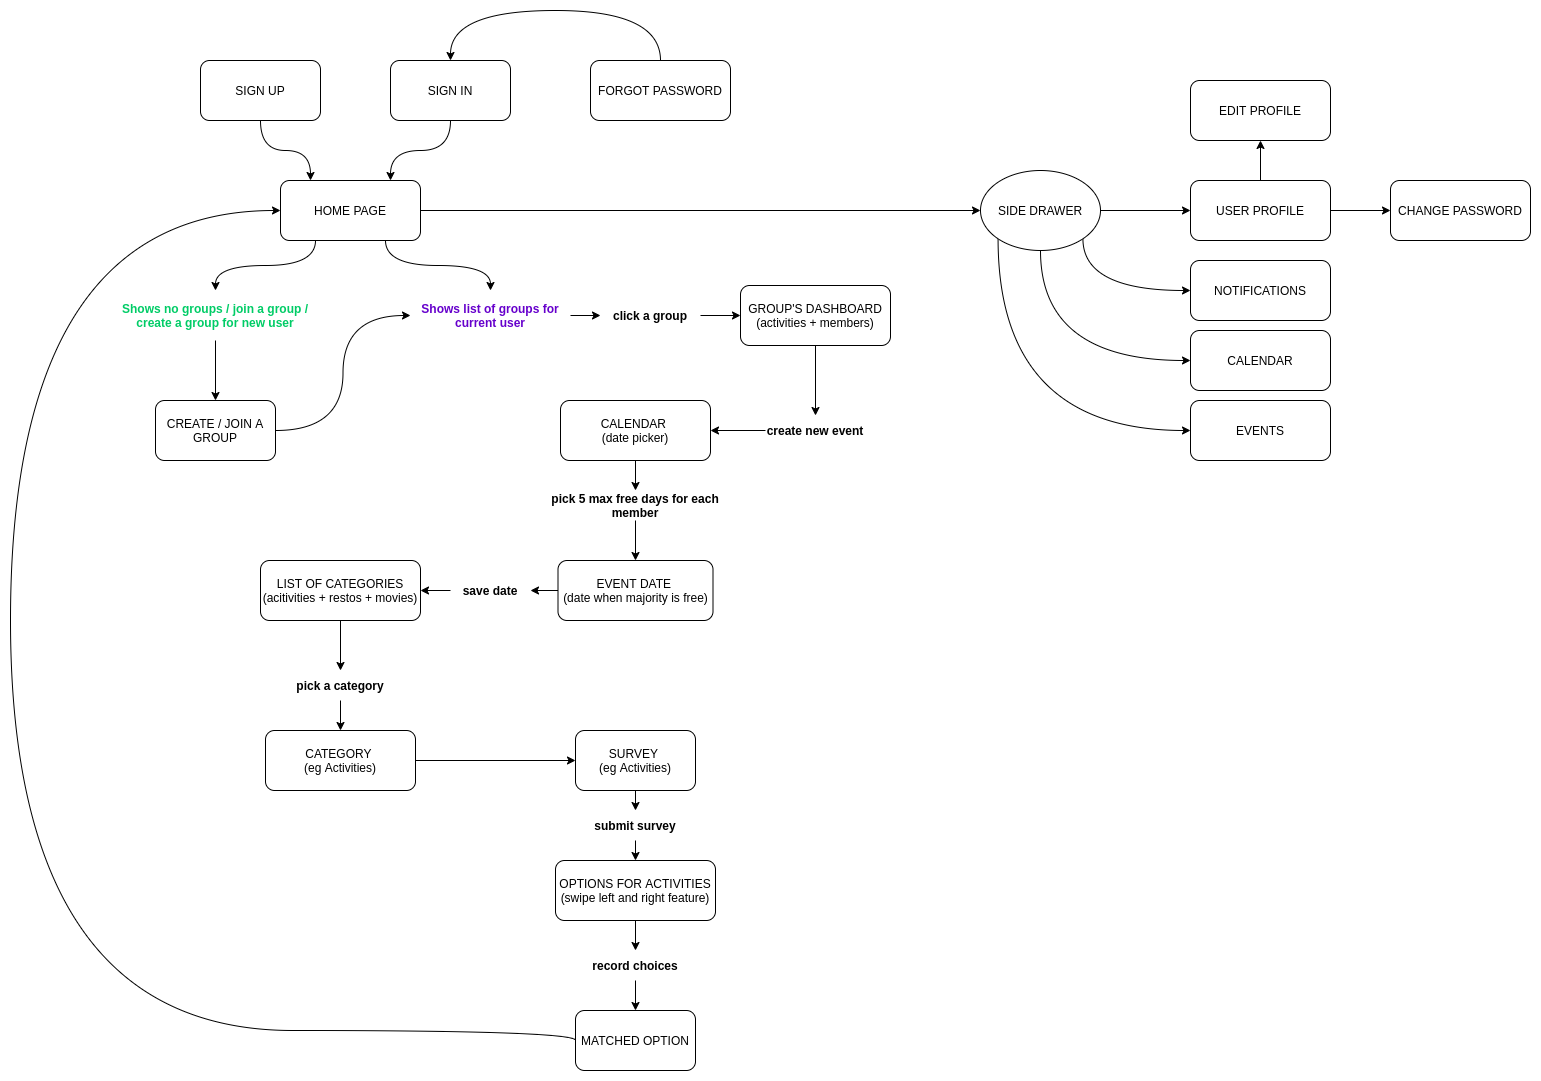

The diagram above was exported from draw.io. Its source (the exported page's mxGraphModel, read from the mxfile embedded in the PNG):
<mxGraphModel dx="2249" dy="755" grid="1" gridSize="10" guides="1" tooltips="1" connect="1" arrows="1" fold="1" page="1" pageScale="1" pageWidth="827" pageHeight="1169" math="0" shadow="0">
  <root>
    <mxCell id="WIyWlLk6GJQsqaUBKTNV-0" />
    <mxCell id="WIyWlLk6GJQsqaUBKTNV-1" parent="WIyWlLk6GJQsqaUBKTNV-0" />
    <mxCell id="VsQ9T43JVAVjeqrDem4z-7" style="edgeStyle=orthogonalEdgeStyle;curved=1;orthogonalLoop=1;jettySize=auto;html=1;" edge="1" parent="WIyWlLk6GJQsqaUBKTNV-1" source="VsQ9T43JVAVjeqrDem4z-0">
      <mxGeometry relative="1" as="geometry">
        <mxPoint x="260" y="290" as="targetPoint" />
      </mxGeometry>
    </mxCell>
    <mxCell id="VsQ9T43JVAVjeqrDem4z-0" value="SIGN UP" style="rounded=1;whiteSpace=wrap;html=1;" vertex="1" parent="WIyWlLk6GJQsqaUBKTNV-1">
      <mxGeometry x="150" y="170" width="120" height="60" as="geometry" />
    </mxCell>
    <mxCell id="VsQ9T43JVAVjeqrDem4z-8" style="edgeStyle=orthogonalEdgeStyle;curved=1;orthogonalLoop=1;jettySize=auto;html=1;" edge="1" parent="WIyWlLk6GJQsqaUBKTNV-1" source="VsQ9T43JVAVjeqrDem4z-1">
      <mxGeometry relative="1" as="geometry">
        <mxPoint x="340" y="290" as="targetPoint" />
      </mxGeometry>
    </mxCell>
    <mxCell id="VsQ9T43JVAVjeqrDem4z-1" value="SIGN IN" style="rounded=1;whiteSpace=wrap;html=1;" vertex="1" parent="WIyWlLk6GJQsqaUBKTNV-1">
      <mxGeometry x="340" y="170" width="120" height="60" as="geometry" />
    </mxCell>
    <mxCell id="VsQ9T43JVAVjeqrDem4z-63" style="edgeStyle=orthogonalEdgeStyle;curved=1;orthogonalLoop=1;jettySize=auto;html=1;exitX=0.5;exitY=0;exitDx=0;exitDy=0;entryX=0.5;entryY=0;entryDx=0;entryDy=0;fontColor=#00CC66;" edge="1" parent="WIyWlLk6GJQsqaUBKTNV-1" source="VsQ9T43JVAVjeqrDem4z-2" target="VsQ9T43JVAVjeqrDem4z-1">
      <mxGeometry relative="1" as="geometry">
        <Array as="points">
          <mxPoint x="610" y="120" />
          <mxPoint x="400" y="120" />
        </Array>
      </mxGeometry>
    </mxCell>
    <mxCell id="VsQ9T43JVAVjeqrDem4z-2" value="FORGOT PASSWORD" style="rounded=1;whiteSpace=wrap;html=1;" vertex="1" parent="WIyWlLk6GJQsqaUBKTNV-1">
      <mxGeometry x="540" y="170" width="140" height="60" as="geometry" />
    </mxCell>
    <mxCell id="VsQ9T43JVAVjeqrDem4z-22" style="edgeStyle=orthogonalEdgeStyle;curved=1;orthogonalLoop=1;jettySize=auto;html=1;exitX=0.25;exitY=1;exitDx=0;exitDy=0;fontColor=#00CC66;" edge="1" parent="WIyWlLk6GJQsqaUBKTNV-1" source="VsQ9T43JVAVjeqrDem4z-10" target="VsQ9T43JVAVjeqrDem4z-12">
      <mxGeometry relative="1" as="geometry" />
    </mxCell>
    <mxCell id="VsQ9T43JVAVjeqrDem4z-23" style="edgeStyle=orthogonalEdgeStyle;curved=1;orthogonalLoop=1;jettySize=auto;html=1;exitX=0.75;exitY=1;exitDx=0;exitDy=0;fontColor=#00CC66;" edge="1" parent="WIyWlLk6GJQsqaUBKTNV-1" source="VsQ9T43JVAVjeqrDem4z-10" target="VsQ9T43JVAVjeqrDem4z-14">
      <mxGeometry relative="1" as="geometry" />
    </mxCell>
    <mxCell id="VsQ9T43JVAVjeqrDem4z-82" style="edgeStyle=orthogonalEdgeStyle;curved=1;orthogonalLoop=1;jettySize=auto;html=1;exitX=1;exitY=0.5;exitDx=0;exitDy=0;entryX=0;entryY=0.5;entryDx=0;entryDy=0;fontColor=#00CC66;" edge="1" parent="WIyWlLk6GJQsqaUBKTNV-1" source="VsQ9T43JVAVjeqrDem4z-10" target="VsQ9T43JVAVjeqrDem4z-80">
      <mxGeometry relative="1" as="geometry" />
    </mxCell>
    <mxCell id="VsQ9T43JVAVjeqrDem4z-10" value="HOME PAGE" style="rounded=1;whiteSpace=wrap;html=1;" vertex="1" parent="WIyWlLk6GJQsqaUBKTNV-1">
      <mxGeometry x="230" y="290" width="140" height="60" as="geometry" />
    </mxCell>
    <mxCell id="VsQ9T43JVAVjeqrDem4z-26" style="edgeStyle=orthogonalEdgeStyle;curved=1;orthogonalLoop=1;jettySize=auto;html=1;exitX=0.5;exitY=1;exitDx=0;exitDy=0;fontColor=#00CC66;" edge="1" parent="WIyWlLk6GJQsqaUBKTNV-1" source="VsQ9T43JVAVjeqrDem4z-12" target="VsQ9T43JVAVjeqrDem4z-25">
      <mxGeometry relative="1" as="geometry" />
    </mxCell>
    <mxCell id="VsQ9T43JVAVjeqrDem4z-12" value="&lt;b&gt;&lt;font&gt;Shows no groups / join a group / create a group for new user&lt;/font&gt;&lt;/b&gt;" style="text;html=1;strokeColor=none;fillColor=none;align=center;verticalAlign=middle;whiteSpace=wrap;rounded=0;fontColor=#00CC66;" vertex="1" parent="WIyWlLk6GJQsqaUBKTNV-1">
      <mxGeometry x="60" y="400" width="210" height="50" as="geometry" />
    </mxCell>
    <mxCell id="VsQ9T43JVAVjeqrDem4z-39" style="edgeStyle=orthogonalEdgeStyle;curved=1;orthogonalLoop=1;jettySize=auto;html=1;exitX=1;exitY=0.5;exitDx=0;exitDy=0;entryX=0;entryY=0.5;entryDx=0;entryDy=0;fontColor=#00CC66;" edge="1" parent="WIyWlLk6GJQsqaUBKTNV-1" source="VsQ9T43JVAVjeqrDem4z-35" target="VsQ9T43JVAVjeqrDem4z-28">
      <mxGeometry relative="1" as="geometry" />
    </mxCell>
    <mxCell id="VsQ9T43JVAVjeqrDem4z-14" value="&lt;b&gt;&lt;font color=&quot;#6600cc&quot;&gt;Shows list of groups for current user&lt;/font&gt;&lt;/b&gt;" style="text;html=1;strokeColor=none;fillColor=none;align=center;verticalAlign=middle;whiteSpace=wrap;rounded=0;" vertex="1" parent="WIyWlLk6GJQsqaUBKTNV-1">
      <mxGeometry x="360" y="400" width="160" height="50" as="geometry" />
    </mxCell>
    <mxCell id="VsQ9T43JVAVjeqrDem4z-27" style="edgeStyle=orthogonalEdgeStyle;curved=1;orthogonalLoop=1;jettySize=auto;html=1;exitX=1;exitY=0.5;exitDx=0;exitDy=0;entryX=0;entryY=0.5;entryDx=0;entryDy=0;fontColor=#00CC66;" edge="1" parent="WIyWlLk6GJQsqaUBKTNV-1" source="VsQ9T43JVAVjeqrDem4z-25" target="VsQ9T43JVAVjeqrDem4z-14">
      <mxGeometry relative="1" as="geometry" />
    </mxCell>
    <mxCell id="VsQ9T43JVAVjeqrDem4z-25" value="CREATE / JOIN A GROUP" style="rounded=1;whiteSpace=wrap;html=1;" vertex="1" parent="WIyWlLk6GJQsqaUBKTNV-1">
      <mxGeometry x="105" y="510" width="120" height="60" as="geometry" />
    </mxCell>
    <mxCell id="VsQ9T43JVAVjeqrDem4z-44" style="edgeStyle=orthogonalEdgeStyle;curved=1;orthogonalLoop=1;jettySize=auto;html=1;exitX=0.5;exitY=1;exitDx=0;exitDy=0;entryX=0.5;entryY=0;entryDx=0;entryDy=0;fontColor=#00CC66;" edge="1" parent="WIyWlLk6GJQsqaUBKTNV-1" source="VsQ9T43JVAVjeqrDem4z-28" target="VsQ9T43JVAVjeqrDem4z-32">
      <mxGeometry relative="1" as="geometry" />
    </mxCell>
    <mxCell id="VsQ9T43JVAVjeqrDem4z-28" value="GROUP'S DASHBOARD (activities + members)" style="rounded=1;whiteSpace=wrap;html=1;" vertex="1" parent="WIyWlLk6GJQsqaUBKTNV-1">
      <mxGeometry x="690" y="395" width="150" height="60" as="geometry" />
    </mxCell>
    <mxCell id="VsQ9T43JVAVjeqrDem4z-47" style="edgeStyle=orthogonalEdgeStyle;curved=1;orthogonalLoop=1;jettySize=auto;html=1;exitX=0.5;exitY=1;exitDx=0;exitDy=0;entryX=0.5;entryY=0;entryDx=0;entryDy=0;fontColor=#00CC66;" edge="1" parent="WIyWlLk6GJQsqaUBKTNV-1" source="VsQ9T43JVAVjeqrDem4z-30" target="VsQ9T43JVAVjeqrDem4z-46">
      <mxGeometry relative="1" as="geometry" />
    </mxCell>
    <mxCell id="VsQ9T43JVAVjeqrDem4z-30" value="LIST OF CATEGORIES&lt;br&gt;(acitivities + restos + movies)" style="rounded=1;whiteSpace=wrap;html=1;" vertex="1" parent="WIyWlLk6GJQsqaUBKTNV-1">
      <mxGeometry x="210" y="670" width="160" height="60" as="geometry" />
    </mxCell>
    <mxCell id="VsQ9T43JVAVjeqrDem4z-55" style="edgeStyle=orthogonalEdgeStyle;curved=1;orthogonalLoop=1;jettySize=auto;html=1;exitX=0;exitY=0.5;exitDx=0;exitDy=0;fontColor=#00CC66;" edge="1" parent="WIyWlLk6GJQsqaUBKTNV-1" source="VsQ9T43JVAVjeqrDem4z-32" target="VsQ9T43JVAVjeqrDem4z-54">
      <mxGeometry relative="1" as="geometry" />
    </mxCell>
    <mxCell id="VsQ9T43JVAVjeqrDem4z-32" value="&lt;b&gt;create new event&lt;/b&gt;" style="text;html=1;strokeColor=none;fillColor=none;align=center;verticalAlign=middle;whiteSpace=wrap;rounded=0;" vertex="1" parent="WIyWlLk6GJQsqaUBKTNV-1">
      <mxGeometry x="715" y="525" width="100" height="30" as="geometry" />
    </mxCell>
    <mxCell id="VsQ9T43JVAVjeqrDem4z-35" value="&lt;b&gt;click a group&lt;/b&gt;" style="text;html=1;strokeColor=none;fillColor=none;align=center;verticalAlign=middle;whiteSpace=wrap;rounded=0;" vertex="1" parent="WIyWlLk6GJQsqaUBKTNV-1">
      <mxGeometry x="550" y="410" width="100" height="30" as="geometry" />
    </mxCell>
    <mxCell id="VsQ9T43JVAVjeqrDem4z-41" style="edgeStyle=orthogonalEdgeStyle;curved=1;orthogonalLoop=1;jettySize=auto;html=1;exitX=1;exitY=0.5;exitDx=0;exitDy=0;entryX=0;entryY=0.5;entryDx=0;entryDy=0;fontColor=#00CC66;" edge="1" parent="WIyWlLk6GJQsqaUBKTNV-1" source="VsQ9T43JVAVjeqrDem4z-14" target="VsQ9T43JVAVjeqrDem4z-35">
      <mxGeometry relative="1" as="geometry">
        <mxPoint x="520" y="425" as="sourcePoint" />
        <mxPoint x="690" y="425" as="targetPoint" />
      </mxGeometry>
    </mxCell>
    <mxCell id="VsQ9T43JVAVjeqrDem4z-67" style="edgeStyle=orthogonalEdgeStyle;curved=1;orthogonalLoop=1;jettySize=auto;html=1;exitX=0.5;exitY=1;exitDx=0;exitDy=0;entryX=0.5;entryY=0;entryDx=0;entryDy=0;fontColor=#00CC66;" edge="1" parent="WIyWlLk6GJQsqaUBKTNV-1" source="VsQ9T43JVAVjeqrDem4z-46" target="VsQ9T43JVAVjeqrDem4z-49">
      <mxGeometry relative="1" as="geometry" />
    </mxCell>
    <mxCell id="VsQ9T43JVAVjeqrDem4z-46" value="&lt;b&gt;pick a category&lt;/b&gt;" style="text;html=1;strokeColor=none;fillColor=none;align=center;verticalAlign=middle;whiteSpace=wrap;rounded=0;" vertex="1" parent="WIyWlLk6GJQsqaUBKTNV-1">
      <mxGeometry x="240" y="780" width="100" height="30" as="geometry" />
    </mxCell>
    <mxCell id="VsQ9T43JVAVjeqrDem4z-71" style="edgeStyle=orthogonalEdgeStyle;curved=1;orthogonalLoop=1;jettySize=auto;html=1;exitX=1;exitY=0.5;exitDx=0;exitDy=0;entryX=0;entryY=0.5;entryDx=0;entryDy=0;fontColor=#00CC66;" edge="1" parent="WIyWlLk6GJQsqaUBKTNV-1" source="VsQ9T43JVAVjeqrDem4z-49" target="VsQ9T43JVAVjeqrDem4z-52">
      <mxGeometry relative="1" as="geometry" />
    </mxCell>
    <mxCell id="VsQ9T43JVAVjeqrDem4z-49" value="CATEGORY &lt;br&gt;(eg Activities)" style="rounded=1;whiteSpace=wrap;html=1;" vertex="1" parent="WIyWlLk6GJQsqaUBKTNV-1">
      <mxGeometry x="215" y="840" width="150" height="60" as="geometry" />
    </mxCell>
    <mxCell id="VsQ9T43JVAVjeqrDem4z-94" style="edgeStyle=orthogonalEdgeStyle;curved=1;orthogonalLoop=1;jettySize=auto;html=1;exitX=0.5;exitY=1;exitDx=0;exitDy=0;fontColor=#00CC66;" edge="1" parent="WIyWlLk6GJQsqaUBKTNV-1" source="VsQ9T43JVAVjeqrDem4z-52" target="VsQ9T43JVAVjeqrDem4z-92">
      <mxGeometry relative="1" as="geometry" />
    </mxCell>
    <mxCell id="VsQ9T43JVAVjeqrDem4z-52" value="SURVEY &lt;br&gt;(eg Activities)" style="rounded=1;whiteSpace=wrap;html=1;" vertex="1" parent="WIyWlLk6GJQsqaUBKTNV-1">
      <mxGeometry x="525" y="840" width="120" height="60" as="geometry" />
    </mxCell>
    <mxCell id="VsQ9T43JVAVjeqrDem4z-97" style="edgeStyle=orthogonalEdgeStyle;curved=1;orthogonalLoop=1;jettySize=auto;html=1;exitX=0.5;exitY=1;exitDx=0;exitDy=0;entryX=0.5;entryY=0;entryDx=0;entryDy=0;fontColor=#00CC66;" edge="1" parent="WIyWlLk6GJQsqaUBKTNV-1" source="VsQ9T43JVAVjeqrDem4z-53" target="VsQ9T43JVAVjeqrDem4z-96">
      <mxGeometry relative="1" as="geometry" />
    </mxCell>
    <mxCell id="VsQ9T43JVAVjeqrDem4z-53" value="OPTIONS FOR ACTIVITIES&lt;br&gt;(swipe left and right feature)" style="rounded=1;whiteSpace=wrap;html=1;" vertex="1" parent="WIyWlLk6GJQsqaUBKTNV-1">
      <mxGeometry x="505" y="970" width="160" height="60" as="geometry" />
    </mxCell>
    <mxCell id="VsQ9T43JVAVjeqrDem4z-57" style="edgeStyle=orthogonalEdgeStyle;curved=1;orthogonalLoop=1;jettySize=auto;html=1;exitX=0.5;exitY=1;exitDx=0;exitDy=0;fontColor=#00CC66;" edge="1" parent="WIyWlLk6GJQsqaUBKTNV-1" source="VsQ9T43JVAVjeqrDem4z-54" target="VsQ9T43JVAVjeqrDem4z-56">
      <mxGeometry relative="1" as="geometry" />
    </mxCell>
    <mxCell id="VsQ9T43JVAVjeqrDem4z-54" value="CALENDAR &lt;br&gt;(date picker)" style="rounded=1;whiteSpace=wrap;html=1;" vertex="1" parent="WIyWlLk6GJQsqaUBKTNV-1">
      <mxGeometry x="510" y="510" width="150" height="60" as="geometry" />
    </mxCell>
    <mxCell id="VsQ9T43JVAVjeqrDem4z-59" style="edgeStyle=orthogonalEdgeStyle;curved=1;orthogonalLoop=1;jettySize=auto;html=1;exitX=0.5;exitY=1;exitDx=0;exitDy=0;entryX=0.5;entryY=0;entryDx=0;entryDy=0;fontColor=#00CC66;" edge="1" parent="WIyWlLk6GJQsqaUBKTNV-1" source="VsQ9T43JVAVjeqrDem4z-56" target="VsQ9T43JVAVjeqrDem4z-58">
      <mxGeometry relative="1" as="geometry" />
    </mxCell>
    <mxCell id="VsQ9T43JVAVjeqrDem4z-56" value="&lt;b&gt;pick 5 max free days for each member&lt;br&gt;&lt;/b&gt;" style="text;html=1;strokeColor=none;fillColor=none;align=center;verticalAlign=middle;whiteSpace=wrap;rounded=0;" vertex="1" parent="WIyWlLk6GJQsqaUBKTNV-1">
      <mxGeometry x="500" y="600" width="170" height="30" as="geometry" />
    </mxCell>
    <mxCell id="VsQ9T43JVAVjeqrDem4z-101" style="edgeStyle=orthogonalEdgeStyle;curved=1;orthogonalLoop=1;jettySize=auto;html=1;exitX=0;exitY=0.5;exitDx=0;exitDy=0;fontColor=#00CC66;" edge="1" parent="WIyWlLk6GJQsqaUBKTNV-1" source="VsQ9T43JVAVjeqrDem4z-58" target="VsQ9T43JVAVjeqrDem4z-99">
      <mxGeometry relative="1" as="geometry" />
    </mxCell>
    <mxCell id="VsQ9T43JVAVjeqrDem4z-58" value="EVENT DATE &lt;br&gt;(date when majority is free)" style="rounded=1;whiteSpace=wrap;html=1;" vertex="1" parent="WIyWlLk6GJQsqaUBKTNV-1">
      <mxGeometry x="507.5" y="670" width="155" height="60" as="geometry" />
    </mxCell>
    <mxCell id="VsQ9T43JVAVjeqrDem4z-73" style="edgeStyle=orthogonalEdgeStyle;curved=1;orthogonalLoop=1;jettySize=auto;html=1;exitX=0;exitY=0.5;exitDx=0;exitDy=0;entryX=0;entryY=0.5;entryDx=0;entryDy=0;fontColor=#00CC66;" edge="1" parent="WIyWlLk6GJQsqaUBKTNV-1" source="VsQ9T43JVAVjeqrDem4z-66" target="VsQ9T43JVAVjeqrDem4z-10">
      <mxGeometry relative="1" as="geometry">
        <Array as="points">
          <mxPoint x="525" y="1140" />
          <mxPoint x="-40" y="1140" />
          <mxPoint x="-40" y="320" />
        </Array>
      </mxGeometry>
    </mxCell>
    <mxCell id="VsQ9T43JVAVjeqrDem4z-66" value="MATCHED OPTION" style="rounded=1;whiteSpace=wrap;html=1;" vertex="1" parent="WIyWlLk6GJQsqaUBKTNV-1">
      <mxGeometry x="525" y="1120" width="120" height="60" as="geometry" />
    </mxCell>
    <mxCell id="VsQ9T43JVAVjeqrDem4z-107" style="edgeStyle=orthogonalEdgeStyle;curved=1;orthogonalLoop=1;jettySize=auto;html=1;exitX=0.5;exitY=0;exitDx=0;exitDy=0;entryX=0.5;entryY=1;entryDx=0;entryDy=0;fontColor=#00CC66;" edge="1" parent="WIyWlLk6GJQsqaUBKTNV-1" source="VsQ9T43JVAVjeqrDem4z-74" target="VsQ9T43JVAVjeqrDem4z-105">
      <mxGeometry relative="1" as="geometry" />
    </mxCell>
    <mxCell id="VsQ9T43JVAVjeqrDem4z-108" style="edgeStyle=orthogonalEdgeStyle;curved=1;orthogonalLoop=1;jettySize=auto;html=1;exitX=1;exitY=0.5;exitDx=0;exitDy=0;entryX=0;entryY=0.5;entryDx=0;entryDy=0;fontColor=#00CC66;" edge="1" parent="WIyWlLk6GJQsqaUBKTNV-1" source="VsQ9T43JVAVjeqrDem4z-74" target="VsQ9T43JVAVjeqrDem4z-106">
      <mxGeometry relative="1" as="geometry" />
    </mxCell>
    <mxCell id="VsQ9T43JVAVjeqrDem4z-74" value="USER PROFILE" style="rounded=1;whiteSpace=wrap;html=1;" vertex="1" parent="WIyWlLk6GJQsqaUBKTNV-1">
      <mxGeometry x="1140" y="290" width="140" height="60" as="geometry" />
    </mxCell>
    <mxCell id="VsQ9T43JVAVjeqrDem4z-75" value="NOTIFICATIONS" style="rounded=1;whiteSpace=wrap;html=1;" vertex="1" parent="WIyWlLk6GJQsqaUBKTNV-1">
      <mxGeometry x="1140" y="370" width="140" height="60" as="geometry" />
    </mxCell>
    <mxCell id="VsQ9T43JVAVjeqrDem4z-76" value="CALENDAR" style="rounded=1;whiteSpace=wrap;html=1;" vertex="1" parent="WIyWlLk6GJQsqaUBKTNV-1">
      <mxGeometry x="1140" y="440" width="140" height="60" as="geometry" />
    </mxCell>
    <mxCell id="VsQ9T43JVAVjeqrDem4z-77" value="EVENTS" style="rounded=1;whiteSpace=wrap;html=1;" vertex="1" parent="WIyWlLk6GJQsqaUBKTNV-1">
      <mxGeometry x="1140" y="510" width="140" height="60" as="geometry" />
    </mxCell>
    <mxCell id="VsQ9T43JVAVjeqrDem4z-103" style="edgeStyle=orthogonalEdgeStyle;curved=1;orthogonalLoop=1;jettySize=auto;html=1;exitX=1;exitY=0.5;exitDx=0;exitDy=0;entryX=0;entryY=0.5;entryDx=0;entryDy=0;fontColor=#00CC66;" edge="1" parent="WIyWlLk6GJQsqaUBKTNV-1" source="VsQ9T43JVAVjeqrDem4z-80" target="VsQ9T43JVAVjeqrDem4z-74">
      <mxGeometry relative="1" as="geometry" />
    </mxCell>
    <mxCell id="VsQ9T43JVAVjeqrDem4z-109" style="edgeStyle=orthogonalEdgeStyle;curved=1;orthogonalLoop=1;jettySize=auto;html=1;exitX=1;exitY=1;exitDx=0;exitDy=0;entryX=0;entryY=0.5;entryDx=0;entryDy=0;fontColor=#00CC66;" edge="1" parent="WIyWlLk6GJQsqaUBKTNV-1" source="VsQ9T43JVAVjeqrDem4z-80" target="VsQ9T43JVAVjeqrDem4z-75">
      <mxGeometry relative="1" as="geometry">
        <Array as="points">
          <mxPoint x="1032" y="400" />
        </Array>
      </mxGeometry>
    </mxCell>
    <mxCell id="VsQ9T43JVAVjeqrDem4z-110" style="edgeStyle=orthogonalEdgeStyle;curved=1;orthogonalLoop=1;jettySize=auto;html=1;exitX=0.5;exitY=1;exitDx=0;exitDy=0;entryX=0;entryY=0.5;entryDx=0;entryDy=0;fontColor=#00CC66;" edge="1" parent="WIyWlLk6GJQsqaUBKTNV-1" source="VsQ9T43JVAVjeqrDem4z-80" target="VsQ9T43JVAVjeqrDem4z-76">
      <mxGeometry relative="1" as="geometry" />
    </mxCell>
    <mxCell id="VsQ9T43JVAVjeqrDem4z-111" style="edgeStyle=orthogonalEdgeStyle;curved=1;orthogonalLoop=1;jettySize=auto;html=1;exitX=0;exitY=1;exitDx=0;exitDy=0;entryX=0;entryY=0.5;entryDx=0;entryDy=0;fontColor=#00CC66;" edge="1" parent="WIyWlLk6GJQsqaUBKTNV-1" source="VsQ9T43JVAVjeqrDem4z-80" target="VsQ9T43JVAVjeqrDem4z-77">
      <mxGeometry relative="1" as="geometry">
        <Array as="points">
          <mxPoint x="948" y="540" />
        </Array>
      </mxGeometry>
    </mxCell>
    <mxCell id="VsQ9T43JVAVjeqrDem4z-80" value="&lt;font color=&quot;#000000&quot;&gt;SIDE DRAWER&lt;/font&gt;" style="ellipse;whiteSpace=wrap;html=1;fontColor=#00CC66;" vertex="1" parent="WIyWlLk6GJQsqaUBKTNV-1">
      <mxGeometry x="930" y="280" width="120" height="80" as="geometry" />
    </mxCell>
    <mxCell id="VsQ9T43JVAVjeqrDem4z-95" style="edgeStyle=orthogonalEdgeStyle;curved=1;orthogonalLoop=1;jettySize=auto;html=1;exitX=0.5;exitY=1;exitDx=0;exitDy=0;entryX=0.5;entryY=0;entryDx=0;entryDy=0;fontColor=#00CC66;" edge="1" parent="WIyWlLk6GJQsqaUBKTNV-1" source="VsQ9T43JVAVjeqrDem4z-92" target="VsQ9T43JVAVjeqrDem4z-53">
      <mxGeometry relative="1" as="geometry" />
    </mxCell>
    <mxCell id="VsQ9T43JVAVjeqrDem4z-92" value="&lt;b&gt;submit survey&lt;/b&gt;" style="text;html=1;strokeColor=none;fillColor=none;align=center;verticalAlign=middle;whiteSpace=wrap;rounded=0;" vertex="1" parent="WIyWlLk6GJQsqaUBKTNV-1">
      <mxGeometry x="535" y="920" width="100" height="30" as="geometry" />
    </mxCell>
    <mxCell id="VsQ9T43JVAVjeqrDem4z-98" style="edgeStyle=orthogonalEdgeStyle;curved=1;orthogonalLoop=1;jettySize=auto;html=1;exitX=0.5;exitY=1;exitDx=0;exitDy=0;entryX=0.5;entryY=0;entryDx=0;entryDy=0;fontColor=#00CC66;" edge="1" parent="WIyWlLk6GJQsqaUBKTNV-1" source="VsQ9T43JVAVjeqrDem4z-96" target="VsQ9T43JVAVjeqrDem4z-66">
      <mxGeometry relative="1" as="geometry" />
    </mxCell>
    <mxCell id="VsQ9T43JVAVjeqrDem4z-96" value="&lt;b&gt;record choices&lt;/b&gt;" style="text;html=1;strokeColor=none;fillColor=none;align=center;verticalAlign=middle;whiteSpace=wrap;rounded=0;" vertex="1" parent="WIyWlLk6GJQsqaUBKTNV-1">
      <mxGeometry x="535" y="1060" width="100" height="30" as="geometry" />
    </mxCell>
    <mxCell id="VsQ9T43JVAVjeqrDem4z-102" style="edgeStyle=orthogonalEdgeStyle;curved=1;orthogonalLoop=1;jettySize=auto;html=1;exitX=0;exitY=0.5;exitDx=0;exitDy=0;entryX=1;entryY=0.5;entryDx=0;entryDy=0;fontColor=#00CC66;" edge="1" parent="WIyWlLk6GJQsqaUBKTNV-1" source="VsQ9T43JVAVjeqrDem4z-99" target="VsQ9T43JVAVjeqrDem4z-30">
      <mxGeometry relative="1" as="geometry" />
    </mxCell>
    <mxCell id="VsQ9T43JVAVjeqrDem4z-99" value="&lt;b&gt;save date&lt;/b&gt;" style="text;html=1;strokeColor=none;fillColor=none;align=center;verticalAlign=middle;whiteSpace=wrap;rounded=0;" vertex="1" parent="WIyWlLk6GJQsqaUBKTNV-1">
      <mxGeometry x="400" y="685" width="80" height="30" as="geometry" />
    </mxCell>
    <mxCell id="VsQ9T43JVAVjeqrDem4z-105" value="EDIT PROFILE" style="rounded=1;whiteSpace=wrap;html=1;" vertex="1" parent="WIyWlLk6GJQsqaUBKTNV-1">
      <mxGeometry x="1140" y="190" width="140" height="60" as="geometry" />
    </mxCell>
    <mxCell id="VsQ9T43JVAVjeqrDem4z-106" value="CHANGE PASSWORD" style="rounded=1;whiteSpace=wrap;html=1;" vertex="1" parent="WIyWlLk6GJQsqaUBKTNV-1">
      <mxGeometry x="1340" y="290" width="140" height="60" as="geometry" />
    </mxCell>
  </root>
</mxGraphModel>